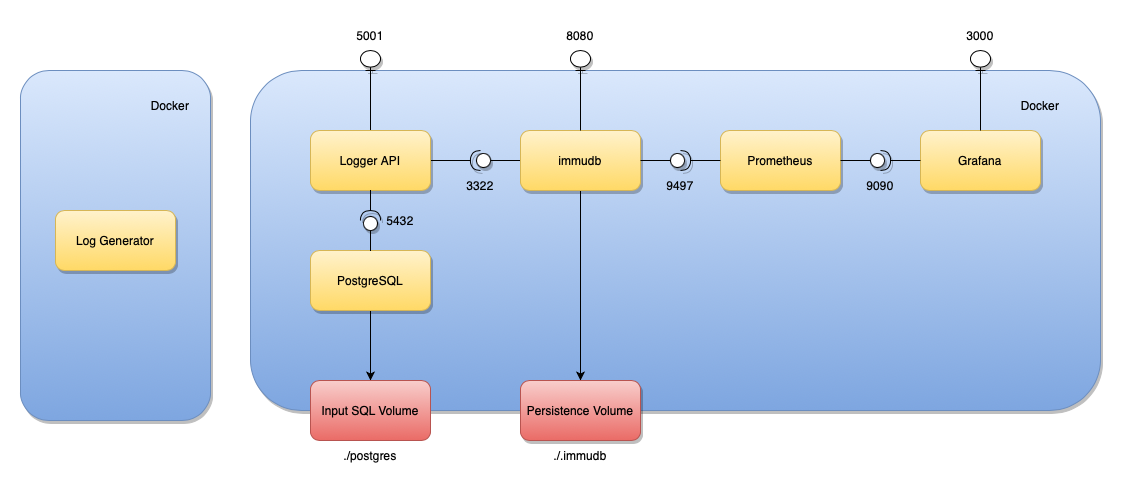

The diagram above was exported from draw.io. Its source (the exported page's mxGraphModel, read from the mxfile embedded in the PNG):
<mxGraphModel dx="1387" dy="1060" grid="1" gridSize="10" guides="1" tooltips="1" connect="1" arrows="1" fold="1" page="1" pageScale="1" pageWidth="850" pageHeight="1100" math="0" shadow="0">
  <root>
    <mxCell id="0" />
    <mxCell id="1" parent="0" />
    <mxCell id="3tylTXIfgzJnHUgxWsqI-24" value="" style="rounded=1;whiteSpace=wrap;html=1;fillColor=#dae8fc;strokeColor=#6c8ebf;gradientColor=#7ea6e0;shadow=1;" parent="1" vertex="1">
      <mxGeometry x="170" y="170" width="190" height="350" as="geometry" />
    </mxCell>
    <mxCell id="3tylTXIfgzJnHUgxWsqI-1" value="" style="rounded=1;whiteSpace=wrap;html=1;fillColor=#dae8fc;strokeColor=#6c8ebf;gradientColor=#7ea6e0;shadow=1;" parent="1" vertex="1">
      <mxGeometry x="400" y="170" width="850" height="340" as="geometry" />
    </mxCell>
    <mxCell id="3tylTXIfgzJnHUgxWsqI-2" value="Log Generator" style="rounded=1;whiteSpace=wrap;html=1;fillColor=#fff2cc;gradientColor=#ffd966;strokeColor=#d6b656;shadow=1;" parent="1" vertex="1">
      <mxGeometry x="205" y="310" width="120" height="60" as="geometry" />
    </mxCell>
    <mxCell id="3tylTXIfgzJnHUgxWsqI-17" value="" style="edgeStyle=orthogonalEdgeStyle;rounded=0;orthogonalLoop=1;jettySize=auto;html=1;endArrow=none;endFill=0;" parent="1" source="3tylTXIfgzJnHUgxWsqI-3" target="3tylTXIfgzJnHUgxWsqI-15" edge="1">
      <mxGeometry relative="1" as="geometry" />
    </mxCell>
    <mxCell id="3tylTXIfgzJnHUgxWsqI-20" style="edgeStyle=orthogonalEdgeStyle;rounded=0;orthogonalLoop=1;jettySize=auto;html=1;entryX=0.25;entryY=0.5;entryDx=0;entryDy=0;entryPerimeter=0;endArrow=none;endFill=0;" parent="1" source="3tylTXIfgzJnHUgxWsqI-3" target="3tylTXIfgzJnHUgxWsqI-19" edge="1">
      <mxGeometry relative="1" as="geometry" />
    </mxCell>
    <mxCell id="3tylTXIfgzJnHUgxWsqI-3" value="Logger API" style="rounded=1;whiteSpace=wrap;html=1;fillColor=#fff2cc;gradientColor=#ffd966;strokeColor=#d6b656;shadow=1;" parent="1" vertex="1">
      <mxGeometry x="460" y="230" width="120" height="60" as="geometry" />
    </mxCell>
    <mxCell id="3tylTXIfgzJnHUgxWsqI-12" style="edgeStyle=orthogonalEdgeStyle;rounded=0;orthogonalLoop=1;jettySize=auto;html=1;exitX=0.5;exitY=1;exitDx=0;exitDy=0;endArrow=classic;endFill=1;" parent="1" source="3tylTXIfgzJnHUgxWsqI-4" target="3tylTXIfgzJnHUgxWsqI-11" edge="1">
      <mxGeometry relative="1" as="geometry" />
    </mxCell>
    <mxCell id="3tylTXIfgzJnHUgxWsqI-16" value="" style="edgeStyle=orthogonalEdgeStyle;rounded=0;orthogonalLoop=1;jettySize=auto;html=1;endArrow=none;endFill=0;" parent="1" source="3tylTXIfgzJnHUgxWsqI-4" target="3tylTXIfgzJnHUgxWsqI-15" edge="1">
      <mxGeometry relative="1" as="geometry" />
    </mxCell>
    <mxCell id="3tylTXIfgzJnHUgxWsqI-4" value="immudb" style="rounded=1;whiteSpace=wrap;html=1;fillColor=#fff2cc;gradientColor=#ffd966;strokeColor=#d6b656;shadow=1;" parent="1" vertex="1">
      <mxGeometry x="670" y="230" width="120" height="60" as="geometry" />
    </mxCell>
    <mxCell id="3tylTXIfgzJnHUgxWsqI-5" value="Prometheus" style="rounded=1;whiteSpace=wrap;html=1;fillColor=#fff2cc;gradientColor=#ffd966;strokeColor=#d6b656;shadow=1;" parent="1" vertex="1">
      <mxGeometry x="870" y="230" width="120" height="60" as="geometry" />
    </mxCell>
    <mxCell id="3tylTXIfgzJnHUgxWsqI-23" value="" style="edgeStyle=orthogonalEdgeStyle;rounded=0;orthogonalLoop=1;jettySize=auto;html=1;endArrow=classic;endFill=1;" parent="1" source="3tylTXIfgzJnHUgxWsqI-9" target="3tylTXIfgzJnHUgxWsqI-22" edge="1">
      <mxGeometry relative="1" as="geometry" />
    </mxCell>
    <mxCell id="3tylTXIfgzJnHUgxWsqI-9" value="PostgreSQL" style="rounded=1;whiteSpace=wrap;html=1;fillColor=#fff2cc;gradientColor=#ffd966;strokeColor=#d6b656;shadow=1;" parent="1" vertex="1">
      <mxGeometry x="460" y="350" width="120" height="60" as="geometry" />
    </mxCell>
    <mxCell id="3tylTXIfgzJnHUgxWsqI-11" value="Persistence Volume" style="rounded=1;whiteSpace=wrap;html=1;fillColor=#f8cecc;strokeColor=#b85450;gradientColor=#ea6b66;shadow=1;" parent="1" vertex="1">
      <mxGeometry x="670" y="480" width="120" height="60" as="geometry" />
    </mxCell>
    <mxCell id="3tylTXIfgzJnHUgxWsqI-15" value="" style="shape=providedRequiredInterface;html=1;verticalLabelPosition=bottom;sketch=0;direction=west;shadow=1;" parent="1" vertex="1">
      <mxGeometry x="620" y="250" width="20" height="20" as="geometry" />
    </mxCell>
    <mxCell id="3tylTXIfgzJnHUgxWsqI-19" value="" style="shape=umlBoundary;whiteSpace=wrap;html=1;direction=north;shadow=1;" parent="1" vertex="1">
      <mxGeometry x="510" y="150" width="20" height="20" as="geometry" />
    </mxCell>
    <mxCell id="3tylTXIfgzJnHUgxWsqI-21" value="Docker" style="text;html=1;strokeColor=none;fillColor=none;align=center;verticalAlign=middle;whiteSpace=wrap;rounded=0;" parent="1" vertex="1">
      <mxGeometry x="1160" y="190" width="60" height="30" as="geometry" />
    </mxCell>
    <mxCell id="3tylTXIfgzJnHUgxWsqI-22" value="Input SQL Volume" style="rounded=1;whiteSpace=wrap;html=1;fillColor=#f8cecc;strokeColor=#b85450;gradientColor=#ea6b66;" parent="1" vertex="1">
      <mxGeometry x="460" y="480" width="120" height="60" as="geometry" />
    </mxCell>
    <mxCell id="3tylTXIfgzJnHUgxWsqI-25" value="Docker" style="text;html=1;strokeColor=none;fillColor=none;align=center;verticalAlign=middle;whiteSpace=wrap;rounded=0;" parent="1" vertex="1">
      <mxGeometry x="290" y="190" width="60" height="30" as="geometry" />
    </mxCell>
    <mxCell id="EjiFK9Ewhh5nnI33aM57-8" value="Grafana" style="rounded=1;whiteSpace=wrap;html=1;fillColor=#fff2cc;gradientColor=#ffd966;strokeColor=#d6b656;shadow=1;" vertex="1" parent="1">
      <mxGeometry x="1070" y="230" width="120" height="60" as="geometry" />
    </mxCell>
    <mxCell id="EjiFK9Ewhh5nnI33aM57-10" value="" style="edgeStyle=orthogonalEdgeStyle;rounded=0;orthogonalLoop=1;jettySize=auto;html=1;endArrow=none;endFill=0;" edge="1" parent="1" source="EjiFK9Ewhh5nnI33aM57-9" target="3tylTXIfgzJnHUgxWsqI-4">
      <mxGeometry relative="1" as="geometry" />
    </mxCell>
    <mxCell id="EjiFK9Ewhh5nnI33aM57-11" value="" style="edgeStyle=orthogonalEdgeStyle;rounded=0;orthogonalLoop=1;jettySize=auto;html=1;endArrow=none;endFill=0;" edge="1" parent="1" source="EjiFK9Ewhh5nnI33aM57-9" target="3tylTXIfgzJnHUgxWsqI-5">
      <mxGeometry relative="1" as="geometry" />
    </mxCell>
    <mxCell id="EjiFK9Ewhh5nnI33aM57-9" value="" style="shape=providedRequiredInterface;html=1;verticalLabelPosition=bottom;sketch=0;shadow=1;" vertex="1" parent="1">
      <mxGeometry x="820" y="250" width="20" height="20" as="geometry" />
    </mxCell>
    <mxCell id="EjiFK9Ewhh5nnI33aM57-13" value="" style="edgeStyle=orthogonalEdgeStyle;rounded=0;orthogonalLoop=1;jettySize=auto;html=1;endArrow=none;endFill=0;" edge="1" parent="1" source="EjiFK9Ewhh5nnI33aM57-12" target="3tylTXIfgzJnHUgxWsqI-9">
      <mxGeometry relative="1" as="geometry" />
    </mxCell>
    <mxCell id="EjiFK9Ewhh5nnI33aM57-14" value="" style="edgeStyle=orthogonalEdgeStyle;rounded=0;orthogonalLoop=1;jettySize=auto;html=1;endArrow=none;endFill=0;" edge="1" parent="1" source="EjiFK9Ewhh5nnI33aM57-12" target="3tylTXIfgzJnHUgxWsqI-3">
      <mxGeometry relative="1" as="geometry" />
    </mxCell>
    <mxCell id="EjiFK9Ewhh5nnI33aM57-12" value="" style="shape=providedRequiredInterface;html=1;verticalLabelPosition=bottom;sketch=0;direction=north;shadow=1;" vertex="1" parent="1">
      <mxGeometry x="510" y="310" width="20" height="20" as="geometry" />
    </mxCell>
    <mxCell id="EjiFK9Ewhh5nnI33aM57-16" value="" style="edgeStyle=orthogonalEdgeStyle;rounded=0;orthogonalLoop=1;jettySize=auto;html=1;endArrow=none;endFill=0;" edge="1" parent="1" source="EjiFK9Ewhh5nnI33aM57-15" target="3tylTXIfgzJnHUgxWsqI-5">
      <mxGeometry relative="1" as="geometry" />
    </mxCell>
    <mxCell id="EjiFK9Ewhh5nnI33aM57-17" value="" style="edgeStyle=orthogonalEdgeStyle;rounded=0;orthogonalLoop=1;jettySize=auto;html=1;endArrow=none;endFill=0;" edge="1" parent="1" source="EjiFK9Ewhh5nnI33aM57-15" target="EjiFK9Ewhh5nnI33aM57-8">
      <mxGeometry relative="1" as="geometry" />
    </mxCell>
    <mxCell id="EjiFK9Ewhh5nnI33aM57-15" value="" style="shape=providedRequiredInterface;html=1;verticalLabelPosition=bottom;sketch=0;shadow=1;" vertex="1" parent="1">
      <mxGeometry x="1020" y="250" width="20" height="20" as="geometry" />
    </mxCell>
    <mxCell id="EjiFK9Ewhh5nnI33aM57-20" value="" style="edgeStyle=orthogonalEdgeStyle;rounded=0;orthogonalLoop=1;jettySize=auto;html=1;endArrow=none;endFill=0;" edge="1" parent="1" source="EjiFK9Ewhh5nnI33aM57-19" target="3tylTXIfgzJnHUgxWsqI-4">
      <mxGeometry relative="1" as="geometry" />
    </mxCell>
    <mxCell id="EjiFK9Ewhh5nnI33aM57-19" value="" style="shape=umlBoundary;whiteSpace=wrap;html=1;direction=north;shadow=1;" vertex="1" parent="1">
      <mxGeometry x="720" y="150" width="20" height="20" as="geometry" />
    </mxCell>
    <mxCell id="EjiFK9Ewhh5nnI33aM57-22" value="" style="edgeStyle=orthogonalEdgeStyle;rounded=0;orthogonalLoop=1;jettySize=auto;html=1;endArrow=none;endFill=0;" edge="1" parent="1" source="EjiFK9Ewhh5nnI33aM57-21" target="EjiFK9Ewhh5nnI33aM57-8">
      <mxGeometry relative="1" as="geometry" />
    </mxCell>
    <mxCell id="EjiFK9Ewhh5nnI33aM57-21" value="" style="shape=umlBoundary;whiteSpace=wrap;html=1;direction=north;shadow=1;" vertex="1" parent="1">
      <mxGeometry x="1120" y="150" width="20" height="20" as="geometry" />
    </mxCell>
    <mxCell id="EjiFK9Ewhh5nnI33aM57-23" value="./postgres" style="text;html=1;strokeColor=none;fillColor=none;align=center;verticalAlign=middle;whiteSpace=wrap;rounded=0;" vertex="1" parent="1">
      <mxGeometry x="490" y="540" width="60" height="30" as="geometry" />
    </mxCell>
    <mxCell id="EjiFK9Ewhh5nnI33aM57-24" value="./.immudb" style="text;html=1;strokeColor=none;fillColor=none;align=center;verticalAlign=middle;whiteSpace=wrap;rounded=0;" vertex="1" parent="1">
      <mxGeometry x="700" y="540" width="60" height="30" as="geometry" />
    </mxCell>
    <mxCell id="EjiFK9Ewhh5nnI33aM57-25" value="5432" style="text;html=1;strokeColor=none;fillColor=none;align=center;verticalAlign=middle;whiteSpace=wrap;rounded=0;" vertex="1" parent="1">
      <mxGeometry x="520" y="305" width="60" height="30" as="geometry" />
    </mxCell>
    <mxCell id="EjiFK9Ewhh5nnI33aM57-26" value="3000" style="text;html=1;strokeColor=none;fillColor=none;align=center;verticalAlign=middle;whiteSpace=wrap;rounded=0;" vertex="1" parent="1">
      <mxGeometry x="1100" y="120" width="60" height="30" as="geometry" />
    </mxCell>
    <mxCell id="EjiFK9Ewhh5nnI33aM57-27" value="9090" style="text;html=1;strokeColor=none;fillColor=none;align=center;verticalAlign=middle;whiteSpace=wrap;rounded=0;" vertex="1" parent="1">
      <mxGeometry x="1000" y="270" width="60" height="30" as="geometry" />
    </mxCell>
    <mxCell id="EjiFK9Ewhh5nnI33aM57-28" value="9497" style="text;html=1;strokeColor=none;fillColor=none;align=center;verticalAlign=middle;whiteSpace=wrap;rounded=0;" vertex="1" parent="1">
      <mxGeometry x="800" y="270" width="60" height="30" as="geometry" />
    </mxCell>
    <mxCell id="EjiFK9Ewhh5nnI33aM57-29" value="3322" style="text;html=1;strokeColor=none;fillColor=none;align=center;verticalAlign=middle;whiteSpace=wrap;rounded=0;" vertex="1" parent="1">
      <mxGeometry x="600" y="270" width="60" height="30" as="geometry" />
    </mxCell>
    <mxCell id="EjiFK9Ewhh5nnI33aM57-30" value="8080" style="text;html=1;strokeColor=none;fillColor=none;align=center;verticalAlign=middle;whiteSpace=wrap;rounded=0;" vertex="1" parent="1">
      <mxGeometry x="700" y="120" width="60" height="30" as="geometry" />
    </mxCell>
    <mxCell id="EjiFK9Ewhh5nnI33aM57-31" value="5001" style="text;html=1;strokeColor=none;fillColor=none;align=center;verticalAlign=middle;whiteSpace=wrap;rounded=0;" vertex="1" parent="1">
      <mxGeometry x="490" y="120" width="60" height="30" as="geometry" />
    </mxCell>
  </root>
</mxGraphModel>